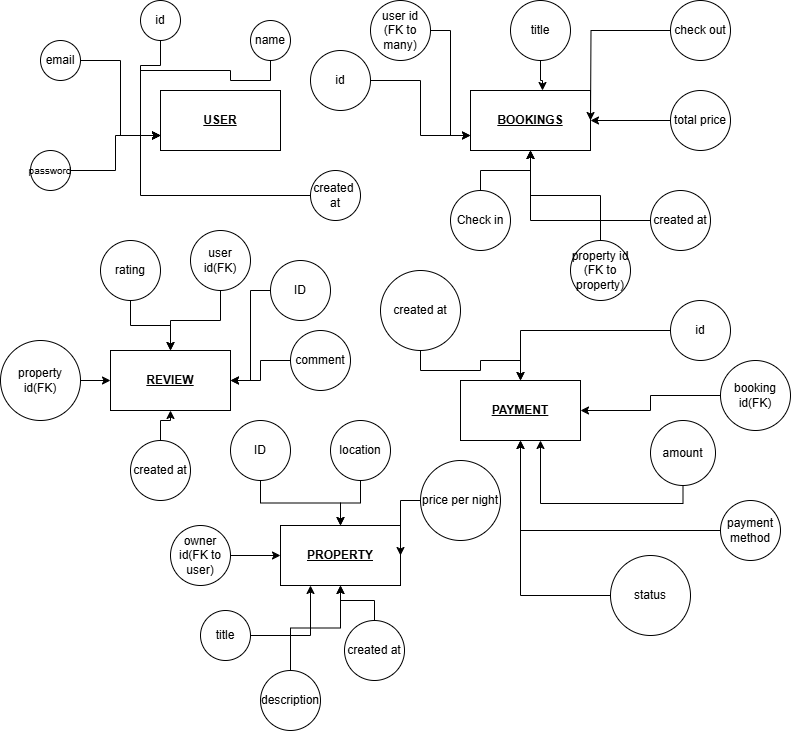

The diagram above was exported from draw.io. Its source (the exported page's mxGraphModel, read from the mxfile embedded in the PNG):
<mxGraphModel dx="778" dy="540" grid="1" gridSize="10" guides="1" tooltips="1" connect="1" arrows="1" fold="1" page="1" pageScale="1" pageWidth="827" pageHeight="1169" math="0" shadow="0">
  <root>
    <mxCell id="0" />
    <mxCell id="1" parent="0" />
    <mxCell id="96MseXAd_LxolEI19iPd-1" value="&lt;b&gt;&lt;u&gt;USER&lt;/u&gt;&lt;/b&gt;" style="rounded=0;whiteSpace=wrap;html=1;" vertex="1" parent="1">
      <mxGeometry x="170" y="120" width="120" height="60" as="geometry" />
    </mxCell>
    <mxCell id="96MseXAd_LxolEI19iPd-13" style="edgeStyle=orthogonalEdgeStyle;rounded=0;orthogonalLoop=1;jettySize=auto;html=1;entryX=0;entryY=0.75;entryDx=0;entryDy=0;" edge="1" parent="1" source="96MseXAd_LxolEI19iPd-2" target="96MseXAd_LxolEI19iPd-1">
      <mxGeometry relative="1" as="geometry" />
    </mxCell>
    <mxCell id="96MseXAd_LxolEI19iPd-2" value="name" style="ellipse;whiteSpace=wrap;html=1;aspect=fixed;" vertex="1" parent="1">
      <mxGeometry x="260" y="50" width="40" height="40" as="geometry" />
    </mxCell>
    <mxCell id="96MseXAd_LxolEI19iPd-12" style="edgeStyle=orthogonalEdgeStyle;rounded=0;orthogonalLoop=1;jettySize=auto;html=1;entryX=0;entryY=0.75;entryDx=0;entryDy=0;" edge="1" parent="1" source="96MseXAd_LxolEI19iPd-4" target="96MseXAd_LxolEI19iPd-1">
      <mxGeometry relative="1" as="geometry" />
    </mxCell>
    <mxCell id="96MseXAd_LxolEI19iPd-4" value="id" style="ellipse;whiteSpace=wrap;html=1;aspect=fixed;" vertex="1" parent="1">
      <mxGeometry x="150" y="30" width="40" height="40" as="geometry" />
    </mxCell>
    <mxCell id="96MseXAd_LxolEI19iPd-10" style="edgeStyle=orthogonalEdgeStyle;rounded=0;orthogonalLoop=1;jettySize=auto;html=1;entryX=0;entryY=0.75;entryDx=0;entryDy=0;" edge="1" parent="1" source="96MseXAd_LxolEI19iPd-5" target="96MseXAd_LxolEI19iPd-1">
      <mxGeometry relative="1" as="geometry" />
    </mxCell>
    <mxCell id="96MseXAd_LxolEI19iPd-5" value="&lt;font style=&quot;font-size: 10px;&quot;&gt;password&lt;/font&gt;" style="ellipse;whiteSpace=wrap;html=1;aspect=fixed;" vertex="1" parent="1">
      <mxGeometry x="40" y="180" width="40" height="40" as="geometry" />
    </mxCell>
    <mxCell id="96MseXAd_LxolEI19iPd-11" style="edgeStyle=orthogonalEdgeStyle;rounded=0;orthogonalLoop=1;jettySize=auto;html=1;entryX=0;entryY=0.75;entryDx=0;entryDy=0;" edge="1" parent="1" source="96MseXAd_LxolEI19iPd-6" target="96MseXAd_LxolEI19iPd-1">
      <mxGeometry relative="1" as="geometry" />
    </mxCell>
    <mxCell id="96MseXAd_LxolEI19iPd-6" value="email" style="ellipse;whiteSpace=wrap;html=1;aspect=fixed;" vertex="1" parent="1">
      <mxGeometry x="50" y="70" width="40" height="40" as="geometry" />
    </mxCell>
    <mxCell id="96MseXAd_LxolEI19iPd-9" style="edgeStyle=orthogonalEdgeStyle;rounded=0;orthogonalLoop=1;jettySize=auto;html=1;entryX=0;entryY=0.75;entryDx=0;entryDy=0;" edge="1" parent="1" source="96MseXAd_LxolEI19iPd-7" target="96MseXAd_LxolEI19iPd-1">
      <mxGeometry relative="1" as="geometry" />
    </mxCell>
    <mxCell id="96MseXAd_LxolEI19iPd-7" value="created&amp;nbsp;&lt;div&gt;at&lt;/div&gt;" style="ellipse;whiteSpace=wrap;html=1;aspect=fixed;" vertex="1" parent="1">
      <mxGeometry x="320" y="200" width="50" height="50" as="geometry" />
    </mxCell>
    <mxCell id="96MseXAd_LxolEI19iPd-15" value="&lt;b&gt;&lt;u&gt;BOOKINGS&lt;/u&gt;&lt;/b&gt;" style="rounded=0;whiteSpace=wrap;html=1;" vertex="1" parent="1">
      <mxGeometry x="480" y="120" width="120" height="60" as="geometry" />
    </mxCell>
    <mxCell id="96MseXAd_LxolEI19iPd-24" style="edgeStyle=orthogonalEdgeStyle;rounded=0;orthogonalLoop=1;jettySize=auto;html=1;entryX=0;entryY=0.75;entryDx=0;entryDy=0;" edge="1" parent="1" source="96MseXAd_LxolEI19iPd-16" target="96MseXAd_LxolEI19iPd-15">
      <mxGeometry relative="1" as="geometry" />
    </mxCell>
    <mxCell id="96MseXAd_LxolEI19iPd-16" value="id" style="ellipse;whiteSpace=wrap;html=1;aspect=fixed;" vertex="1" parent="1">
      <mxGeometry x="320" y="80" width="60" height="60" as="geometry" />
    </mxCell>
    <mxCell id="96MseXAd_LxolEI19iPd-25" style="edgeStyle=orthogonalEdgeStyle;rounded=0;orthogonalLoop=1;jettySize=auto;html=1;entryX=0;entryY=0.75;entryDx=0;entryDy=0;" edge="1" parent="1" source="96MseXAd_LxolEI19iPd-17" target="96MseXAd_LxolEI19iPd-15">
      <mxGeometry relative="1" as="geometry" />
    </mxCell>
    <mxCell id="96MseXAd_LxolEI19iPd-17" value="user id&lt;div&gt;(FK to many)&lt;/div&gt;" style="ellipse;whiteSpace=wrap;html=1;aspect=fixed;" vertex="1" parent="1">
      <mxGeometry x="380" y="30" width="60" height="60" as="geometry" />
    </mxCell>
    <mxCell id="96MseXAd_LxolEI19iPd-26" style="edgeStyle=orthogonalEdgeStyle;rounded=0;orthogonalLoop=1;jettySize=auto;html=1;entryX=0.5;entryY=1;entryDx=0;entryDy=0;" edge="1" parent="1" source="96MseXAd_LxolEI19iPd-18" target="96MseXAd_LxolEI19iPd-15">
      <mxGeometry relative="1" as="geometry" />
    </mxCell>
    <mxCell id="96MseXAd_LxolEI19iPd-18" value="property id&lt;div&gt;(FK to property)&lt;/div&gt;" style="ellipse;whiteSpace=wrap;html=1;aspect=fixed;" vertex="1" parent="1">
      <mxGeometry x="580" y="270" width="60" height="60" as="geometry" />
    </mxCell>
    <mxCell id="96MseXAd_LxolEI19iPd-19" value="title" style="ellipse;whiteSpace=wrap;html=1;aspect=fixed;" vertex="1" parent="1">
      <mxGeometry x="520" y="30" width="60" height="60" as="geometry" />
    </mxCell>
    <mxCell id="96MseXAd_LxolEI19iPd-32" value="" style="edgeStyle=orthogonalEdgeStyle;rounded=0;orthogonalLoop=1;jettySize=auto;html=1;" edge="1" parent="1" source="96MseXAd_LxolEI19iPd-20" target="96MseXAd_LxolEI19iPd-15">
      <mxGeometry relative="1" as="geometry">
        <Array as="points">
          <mxPoint x="490" y="200" />
          <mxPoint x="540" y="200" />
        </Array>
      </mxGeometry>
    </mxCell>
    <mxCell id="96MseXAd_LxolEI19iPd-20" value="Check in" style="ellipse;whiteSpace=wrap;html=1;aspect=fixed;" vertex="1" parent="1">
      <mxGeometry x="460" y="220" width="60" height="60" as="geometry" />
    </mxCell>
    <mxCell id="96MseXAd_LxolEI19iPd-29" style="edgeStyle=orthogonalEdgeStyle;rounded=0;orthogonalLoop=1;jettySize=auto;html=1;exitX=0;exitY=0.5;exitDx=0;exitDy=0;" edge="1" parent="1" source="96MseXAd_LxolEI19iPd-21">
      <mxGeometry relative="1" as="geometry">
        <mxPoint x="600" y="150" as="targetPoint" />
      </mxGeometry>
    </mxCell>
    <mxCell id="96MseXAd_LxolEI19iPd-21" value="check out" style="ellipse;whiteSpace=wrap;html=1;aspect=fixed;" vertex="1" parent="1">
      <mxGeometry x="680" y="30" width="60" height="60" as="geometry" />
    </mxCell>
    <mxCell id="96MseXAd_LxolEI19iPd-28" style="edgeStyle=orthogonalEdgeStyle;rounded=0;orthogonalLoop=1;jettySize=auto;html=1;entryX=1;entryY=0.5;entryDx=0;entryDy=0;" edge="1" parent="1" source="96MseXAd_LxolEI19iPd-22" target="96MseXAd_LxolEI19iPd-15">
      <mxGeometry relative="1" as="geometry" />
    </mxCell>
    <mxCell id="96MseXAd_LxolEI19iPd-22" value="total price" style="ellipse;whiteSpace=wrap;html=1;aspect=fixed;" vertex="1" parent="1">
      <mxGeometry x="680" y="120" width="60" height="60" as="geometry" />
    </mxCell>
    <mxCell id="96MseXAd_LxolEI19iPd-27" style="edgeStyle=orthogonalEdgeStyle;rounded=0;orthogonalLoop=1;jettySize=auto;html=1;entryX=0.5;entryY=1;entryDx=0;entryDy=0;" edge="1" parent="1" source="96MseXAd_LxolEI19iPd-23" target="96MseXAd_LxolEI19iPd-15">
      <mxGeometry relative="1" as="geometry" />
    </mxCell>
    <mxCell id="96MseXAd_LxolEI19iPd-23" value="created at" style="ellipse;whiteSpace=wrap;html=1;aspect=fixed;" vertex="1" parent="1">
      <mxGeometry x="660" y="220" width="60" height="60" as="geometry" />
    </mxCell>
    <mxCell id="96MseXAd_LxolEI19iPd-31" style="edgeStyle=orthogonalEdgeStyle;rounded=0;orthogonalLoop=1;jettySize=auto;html=1;entryX=0.6;entryY=0;entryDx=0;entryDy=0;entryPerimeter=0;" edge="1" parent="1" source="96MseXAd_LxolEI19iPd-19" target="96MseXAd_LxolEI19iPd-15">
      <mxGeometry relative="1" as="geometry" />
    </mxCell>
    <mxCell id="96MseXAd_LxolEI19iPd-33" value="&lt;b&gt;&lt;u&gt;REVIEW&lt;/u&gt;&lt;/b&gt;" style="rounded=0;whiteSpace=wrap;html=1;" vertex="1" parent="1">
      <mxGeometry x="120" y="380" width="120" height="60" as="geometry" />
    </mxCell>
    <mxCell id="96MseXAd_LxolEI19iPd-36" style="edgeStyle=orthogonalEdgeStyle;rounded=0;orthogonalLoop=1;jettySize=auto;html=1;entryX=1;entryY=0.5;entryDx=0;entryDy=0;" edge="1" parent="1" source="96MseXAd_LxolEI19iPd-34" target="96MseXAd_LxolEI19iPd-33">
      <mxGeometry relative="1" as="geometry" />
    </mxCell>
    <mxCell id="96MseXAd_LxolEI19iPd-34" value="ID" style="ellipse;whiteSpace=wrap;html=1;aspect=fixed;" vertex="1" parent="1">
      <mxGeometry x="280" y="290" width="60" height="60" as="geometry" />
    </mxCell>
    <mxCell id="96MseXAd_LxolEI19iPd-38" value="" style="edgeStyle=orthogonalEdgeStyle;rounded=0;orthogonalLoop=1;jettySize=auto;html=1;" edge="1" parent="1" source="96MseXAd_LxolEI19iPd-37" target="96MseXAd_LxolEI19iPd-33">
      <mxGeometry relative="1" as="geometry" />
    </mxCell>
    <mxCell id="96MseXAd_LxolEI19iPd-37" value="user id(FK)" style="ellipse;whiteSpace=wrap;html=1;aspect=fixed;" vertex="1" parent="1">
      <mxGeometry x="200" y="260" width="60" height="60" as="geometry" />
    </mxCell>
    <mxCell id="96MseXAd_LxolEI19iPd-41" value="" style="edgeStyle=orthogonalEdgeStyle;rounded=0;orthogonalLoop=1;jettySize=auto;html=1;" edge="1" parent="1" source="96MseXAd_LxolEI19iPd-39" target="96MseXAd_LxolEI19iPd-33">
      <mxGeometry relative="1" as="geometry" />
    </mxCell>
    <mxCell id="96MseXAd_LxolEI19iPd-39" value="rating" style="ellipse;whiteSpace=wrap;html=1;aspect=fixed;" vertex="1" parent="1">
      <mxGeometry x="110" y="270" width="60" height="60" as="geometry" />
    </mxCell>
    <mxCell id="96MseXAd_LxolEI19iPd-43" value="" style="edgeStyle=orthogonalEdgeStyle;rounded=0;orthogonalLoop=1;jettySize=auto;html=1;" edge="1" parent="1" source="96MseXAd_LxolEI19iPd-42" target="96MseXAd_LxolEI19iPd-33">
      <mxGeometry relative="1" as="geometry" />
    </mxCell>
    <mxCell id="96MseXAd_LxolEI19iPd-42" value="comment" style="ellipse;whiteSpace=wrap;html=1;aspect=fixed;" vertex="1" parent="1">
      <mxGeometry x="300" y="360" width="60" height="60" as="geometry" />
    </mxCell>
    <mxCell id="96MseXAd_LxolEI19iPd-45" value="" style="edgeStyle=orthogonalEdgeStyle;rounded=0;orthogonalLoop=1;jettySize=auto;html=1;" edge="1" parent="1" source="96MseXAd_LxolEI19iPd-44" target="96MseXAd_LxolEI19iPd-33">
      <mxGeometry relative="1" as="geometry" />
    </mxCell>
    <mxCell id="96MseXAd_LxolEI19iPd-44" value="property id(FK)" style="ellipse;whiteSpace=wrap;html=1;aspect=fixed;" vertex="1" parent="1">
      <mxGeometry x="10" y="370" width="80" height="80" as="geometry" />
    </mxCell>
    <mxCell id="96MseXAd_LxolEI19iPd-47" value="" style="edgeStyle=orthogonalEdgeStyle;rounded=0;orthogonalLoop=1;jettySize=auto;html=1;" edge="1" parent="1" source="96MseXAd_LxolEI19iPd-46" target="96MseXAd_LxolEI19iPd-33">
      <mxGeometry relative="1" as="geometry" />
    </mxCell>
    <mxCell id="96MseXAd_LxolEI19iPd-46" value="created at" style="ellipse;whiteSpace=wrap;html=1;aspect=fixed;" vertex="1" parent="1">
      <mxGeometry x="140" y="470" width="60" height="60" as="geometry" />
    </mxCell>
    <mxCell id="96MseXAd_LxolEI19iPd-48" value="&lt;div&gt;&lt;b&gt;&lt;u&gt;PAYMENT&lt;/u&gt;&lt;/b&gt;&lt;/div&gt;" style="rounded=0;whiteSpace=wrap;html=1;" vertex="1" parent="1">
      <mxGeometry x="470" y="410" width="120" height="60" as="geometry" />
    </mxCell>
    <mxCell id="96MseXAd_LxolEI19iPd-61" value="" style="edgeStyle=orthogonalEdgeStyle;rounded=0;orthogonalLoop=1;jettySize=auto;html=1;" edge="1" parent="1" source="96MseXAd_LxolEI19iPd-49" target="96MseXAd_LxolEI19iPd-48">
      <mxGeometry relative="1" as="geometry" />
    </mxCell>
    <mxCell id="96MseXAd_LxolEI19iPd-49" value="created at" style="ellipse;whiteSpace=wrap;html=1;aspect=fixed;" vertex="1" parent="1">
      <mxGeometry x="390" y="300" width="80" height="80" as="geometry" />
    </mxCell>
    <mxCell id="96MseXAd_LxolEI19iPd-60" value="" style="edgeStyle=orthogonalEdgeStyle;rounded=0;orthogonalLoop=1;jettySize=auto;html=1;" edge="1" parent="1" source="96MseXAd_LxolEI19iPd-50" target="96MseXAd_LxolEI19iPd-48">
      <mxGeometry relative="1" as="geometry" />
    </mxCell>
    <mxCell id="96MseXAd_LxolEI19iPd-50" value="status" style="ellipse;whiteSpace=wrap;html=1;aspect=fixed;" vertex="1" parent="1">
      <mxGeometry x="620" y="585" width="80" height="80" as="geometry" />
    </mxCell>
    <mxCell id="96MseXAd_LxolEI19iPd-59" value="" style="edgeStyle=orthogonalEdgeStyle;rounded=0;orthogonalLoop=1;jettySize=auto;html=1;" edge="1" parent="1" source="96MseXAd_LxolEI19iPd-51" target="96MseXAd_LxolEI19iPd-48">
      <mxGeometry relative="1" as="geometry" />
    </mxCell>
    <mxCell id="96MseXAd_LxolEI19iPd-51" value="payment method" style="ellipse;whiteSpace=wrap;html=1;aspect=fixed;" vertex="1" parent="1">
      <mxGeometry x="730" y="530" width="60" height="60" as="geometry" />
    </mxCell>
    <mxCell id="96MseXAd_LxolEI19iPd-57" value="" style="edgeStyle=orthogonalEdgeStyle;rounded=0;orthogonalLoop=1;jettySize=auto;html=1;" edge="1" parent="1" source="96MseXAd_LxolEI19iPd-52" target="96MseXAd_LxolEI19iPd-48">
      <mxGeometry relative="1" as="geometry">
        <Array as="points">
          <mxPoint x="550" y="533" />
        </Array>
      </mxGeometry>
    </mxCell>
    <mxCell id="96MseXAd_LxolEI19iPd-52" value="amount" style="ellipse;whiteSpace=wrap;html=1;aspect=fixed;" vertex="1" parent="1">
      <mxGeometry x="660" y="450" width="65" height="65" as="geometry" />
    </mxCell>
    <mxCell id="96MseXAd_LxolEI19iPd-56" value="" style="edgeStyle=orthogonalEdgeStyle;rounded=0;orthogonalLoop=1;jettySize=auto;html=1;" edge="1" parent="1" source="96MseXAd_LxolEI19iPd-53" target="96MseXAd_LxolEI19iPd-48">
      <mxGeometry relative="1" as="geometry" />
    </mxCell>
    <mxCell id="96MseXAd_LxolEI19iPd-53" value="booking id(FK)" style="ellipse;whiteSpace=wrap;html=1;aspect=fixed;" vertex="1" parent="1">
      <mxGeometry x="730" y="390" width="70" height="70" as="geometry" />
    </mxCell>
    <mxCell id="96MseXAd_LxolEI19iPd-55" value="" style="edgeStyle=orthogonalEdgeStyle;rounded=0;orthogonalLoop=1;jettySize=auto;html=1;" edge="1" parent="1" source="96MseXAd_LxolEI19iPd-54" target="96MseXAd_LxolEI19iPd-48">
      <mxGeometry relative="1" as="geometry" />
    </mxCell>
    <mxCell id="96MseXAd_LxolEI19iPd-54" value="id" style="ellipse;whiteSpace=wrap;html=1;aspect=fixed;" vertex="1" parent="1">
      <mxGeometry x="680" y="330" width="60" height="60" as="geometry" />
    </mxCell>
    <mxCell id="96MseXAd_LxolEI19iPd-63" value="PROPERTY" style="rounded=0;whiteSpace=wrap;html=1;fontStyle=5" vertex="1" parent="1">
      <mxGeometry x="290" y="555" width="120" height="60" as="geometry" />
    </mxCell>
    <mxCell id="96MseXAd_LxolEI19iPd-81" value="" style="edgeStyle=orthogonalEdgeStyle;rounded=0;orthogonalLoop=1;jettySize=auto;html=1;" edge="1" parent="1" source="96MseXAd_LxolEI19iPd-64" target="96MseXAd_LxolEI19iPd-63">
      <mxGeometry relative="1" as="geometry" />
    </mxCell>
    <mxCell id="96MseXAd_LxolEI19iPd-64" value="created at" style="ellipse;whiteSpace=wrap;html=1;aspect=fixed;" vertex="1" parent="1">
      <mxGeometry x="354" y="650" width="60" height="60" as="geometry" />
    </mxCell>
    <mxCell id="96MseXAd_LxolEI19iPd-80" value="" style="edgeStyle=orthogonalEdgeStyle;rounded=0;orthogonalLoop=1;jettySize=auto;html=1;" edge="1" parent="1" source="96MseXAd_LxolEI19iPd-65" target="96MseXAd_LxolEI19iPd-63">
      <mxGeometry relative="1" as="geometry" />
    </mxCell>
    <mxCell id="96MseXAd_LxolEI19iPd-65" value="price per night" style="ellipse;whiteSpace=wrap;html=1;aspect=fixed;" vertex="1" parent="1">
      <mxGeometry x="430" y="490" width="80" height="80" as="geometry" />
    </mxCell>
    <mxCell id="96MseXAd_LxolEI19iPd-78" value="" style="edgeStyle=orthogonalEdgeStyle;rounded=0;orthogonalLoop=1;jettySize=auto;html=1;" edge="1" parent="1" source="96MseXAd_LxolEI19iPd-66" target="96MseXAd_LxolEI19iPd-63">
      <mxGeometry relative="1" as="geometry" />
    </mxCell>
    <mxCell id="96MseXAd_LxolEI19iPd-66" value="location" style="ellipse;whiteSpace=wrap;html=1;aspect=fixed;" vertex="1" parent="1">
      <mxGeometry x="340" y="450" width="60" height="60" as="geometry" />
    </mxCell>
    <mxCell id="96MseXAd_LxolEI19iPd-77" value="" style="edgeStyle=orthogonalEdgeStyle;rounded=0;orthogonalLoop=1;jettySize=auto;html=1;" edge="1" parent="1" source="96MseXAd_LxolEI19iPd-67" target="96MseXAd_LxolEI19iPd-63">
      <mxGeometry relative="1" as="geometry" />
    </mxCell>
    <mxCell id="96MseXAd_LxolEI19iPd-67" value="description" style="ellipse;whiteSpace=wrap;html=1;aspect=fixed;" vertex="1" parent="1">
      <mxGeometry x="270" y="700" width="60" height="60" as="geometry" />
    </mxCell>
    <mxCell id="96MseXAd_LxolEI19iPd-74" value="" style="edgeStyle=orthogonalEdgeStyle;rounded=0;orthogonalLoop=1;jettySize=auto;html=1;" edge="1" parent="1" source="96MseXAd_LxolEI19iPd-68" target="96MseXAd_LxolEI19iPd-63">
      <mxGeometry relative="1" as="geometry">
        <Array as="points">
          <mxPoint x="320" y="665" />
        </Array>
      </mxGeometry>
    </mxCell>
    <mxCell id="96MseXAd_LxolEI19iPd-68" value="title" style="ellipse;whiteSpace=wrap;html=1;aspect=fixed;" vertex="1" parent="1">
      <mxGeometry x="210" y="640" width="50" height="50" as="geometry" />
    </mxCell>
    <mxCell id="96MseXAd_LxolEI19iPd-72" value="" style="edgeStyle=orthogonalEdgeStyle;rounded=0;orthogonalLoop=1;jettySize=auto;html=1;" edge="1" parent="1" source="96MseXAd_LxolEI19iPd-69" target="96MseXAd_LxolEI19iPd-63">
      <mxGeometry relative="1" as="geometry" />
    </mxCell>
    <mxCell id="96MseXAd_LxolEI19iPd-69" value="owner id(FK to user)" style="ellipse;whiteSpace=wrap;html=1;aspect=fixed;" vertex="1" parent="1">
      <mxGeometry x="180" y="555" width="60" height="60" as="geometry" />
    </mxCell>
    <mxCell id="96MseXAd_LxolEI19iPd-71" value="" style="edgeStyle=orthogonalEdgeStyle;rounded=0;orthogonalLoop=1;jettySize=auto;html=1;" edge="1" parent="1" source="96MseXAd_LxolEI19iPd-70" target="96MseXAd_LxolEI19iPd-63">
      <mxGeometry relative="1" as="geometry" />
    </mxCell>
    <mxCell id="96MseXAd_LxolEI19iPd-70" value="ID" style="ellipse;whiteSpace=wrap;html=1;aspect=fixed;" vertex="1" parent="1">
      <mxGeometry x="240" y="450" width="60" height="60" as="geometry" />
    </mxCell>
  </root>
</mxGraphModel>